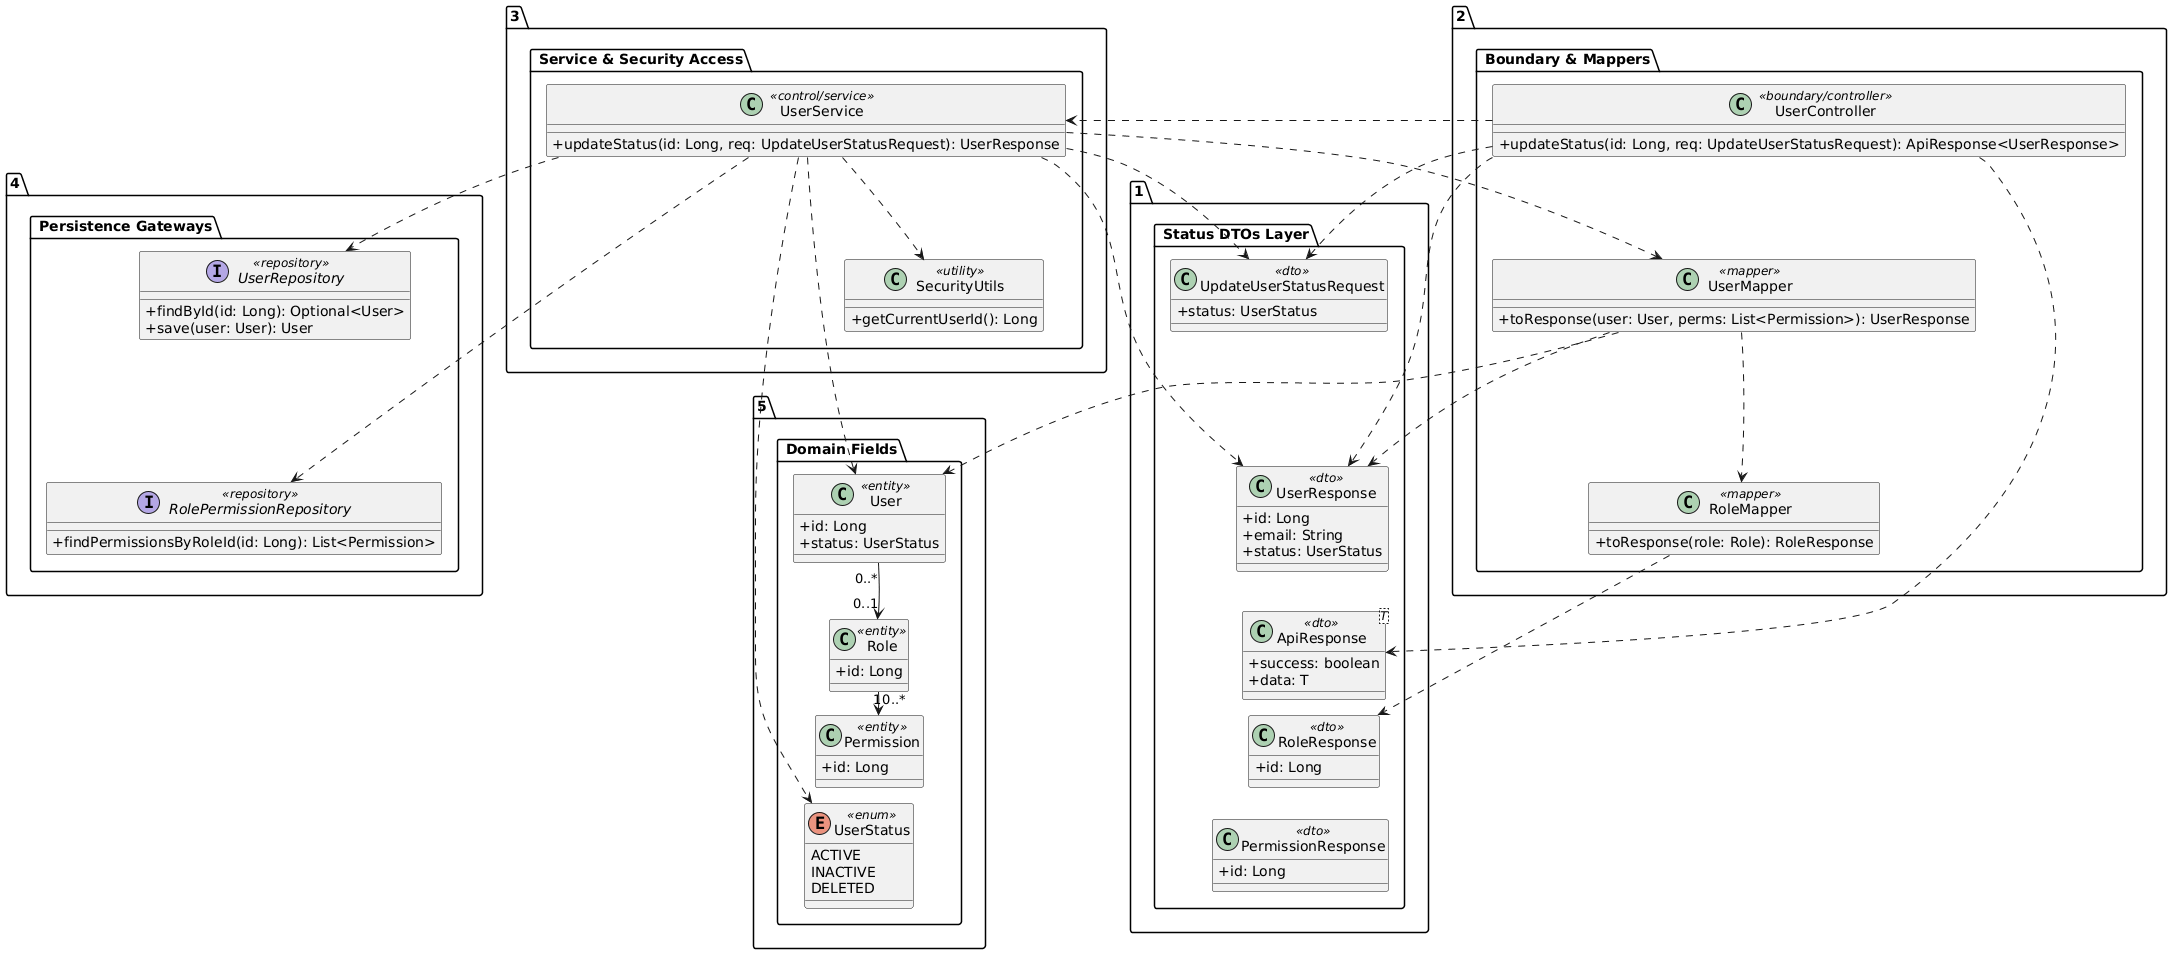

The diagram above was rendered by PlantUML. Its source (embedded in the PNG):
@startuml
skinparam classAttributeIconSize 0
skinparam ranksep 15
skinparam nodesep 25

package "1. Status DTOs Layer" {
    class UpdateUserStatusRequest <<dto>> {
        + status: UserStatus
    }
    class UserResponse <<dto>> {
        + id: Long
        + email: String
        + status: UserStatus
    }
    class ApiResponse<T> <<dto>> {
        + success: boolean
        + data: T
    }
    class RoleResponse <<dto>> {
        + id: Long
    }
    class PermissionResponse <<dto>> {
        + id: Long
    }

    UpdateUserStatusRequest -[hidden]down-> UserResponse
    UserResponse -[hidden]down-> ApiResponse
    ApiResponse -[hidden]down-> RoleResponse
    RoleResponse -[hidden]down-> PermissionResponse
}

package "2. Boundary & Mappers" {
    class UserController <<boundary/controller>> {
        + updateStatus(id: Long, req: UpdateUserStatusRequest): ApiResponse<UserResponse>
    }
    class UserMapper <<mapper>> {
        + toResponse(user: User, perms: List<Permission>): UserResponse
    }
    class RoleMapper <<mapper>> {
        + toResponse(role: Role): RoleResponse
    }

    UserController -[hidden]down-> UserMapper
    UserMapper -[hidden]down-> RoleMapper
}

package "3. Service & Security Access" {
    class UserService <<control/service>> {
        + updateStatus(id: Long, req: UpdateUserStatusRequest): UserResponse
    }
    class SecurityUtils <<utility>> {
        + getCurrentUserId(): Long
    }

    UserService -[hidden]down-> SecurityUtils
}

package "4. Persistence Gateways" {
    interface UserRepository <<repository>> {
        + findById(id: Long): Optional<User>
        + save(user: User): User
    }
    interface RolePermissionRepository <<repository>> {
        + findPermissionsByRoleId(id: Long): List<Permission>
    }

    UserRepository -[hidden]down-> RolePermissionRepository
}

package "5. Domain Fields" {
    class User <<entity>> {
        + id: Long
        + status: UserStatus
    }
    class Role <<entity>> {
        + id: Long
    }
    class Permission <<entity>> {
        + id: Long
    }
    enum UserStatus <<enum>> {
        ACTIVE
        INACTIVE
        DELETED
    }

    User -[hidden]down-> Role
    Role -[hidden]down-> Permission
    Permission -[hidden]down-> UserStatus
}

' Dependencies
UserController ..> UpdateUserStatusRequest
UserController ..> UserResponse
UserController ..> ApiResponse
UserController ..> UserService

UserService ..> UserRepository
UserService ..> RolePermissionRepository
UserService ..> UserMapper
UserService ..> SecurityUtils
UserService ..> UpdateUserStatusRequest
UserService ..> UserResponse
UserService ..> User
UserService ..> UserStatus

UserMapper ..> User
UserMapper ..> UserResponse
UserMapper ..> RoleMapper
RoleMapper ..> RoleResponse

User "0..*" --> "0..1" Role
Role "1" --> "0..*" Permission
@endum